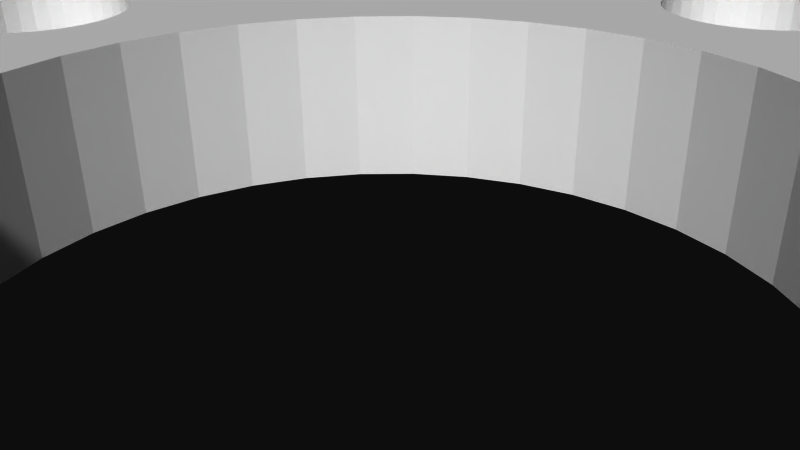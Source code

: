 # Source: 12195.blend  (saved by Blender 2.72.0; exported with 4.5.12 LTS)
import bpy
from mathutils import Matrix  # noqa: F401  (used for matrix-valued properties, if any)

bpy.ops.wm.read_factory_settings(use_empty=True)
scene = bpy.context.scene
scene.name = 'Scene'

# ---- collections
col_collection_1 = bpy.data.collections.new('Collection 1'); scene.collection.children.link(col_collection_1)

# ---- materials (node trees are filled in below, after node groups)
mat_material = bpy.data.materials.new('Material')
mat_material.alpha_threshold = 0.0
mat_material.use_transparent_shadow = False
mat_material.pass_index = 80
mat_material.diffuse_color = (1.0, 1.0, 1.0, 1.0)
mat_material.specular_color = (0.902, 0.902, 0.902)
mat_material.roughness = 0.5
mat_material_001 = bpy.data.materials.new('Material.001')
mat_material_001.alpha_threshold = 0.0
mat_material_001.use_transparent_shadow = False
mat_material_001.diffuse_color = (0.0, 0.0, 0.0, 1.0)
mat_material_001.specular_color = (0.6471, 0.6471, 0.6471)
mat_material_001.roughness = 0.5

# ---- material node trees

# ---- world
world_world = bpy.data.worlds.new('World'); scene.world = world_world
world_world.color = (0.05088, 0.05088, 0.05088)
world_world.use_sun_shadow = False
world_world.sun_shadow_jitter_overblur = 0.0
world_world.cycles.sampling_method = 'MANUAL'
world_world.cycles.sample_map_resolution = 256

# ---- cameras
cam_camera = bpy.data.cameras.new('Camera')
cam_camera.clip_end = 100.0
cam_camera.lens = 35.0
cam_camera.sensor_width = 32.0
cam_camera.sensor_height = 18.0
cam_camera.ortho_scale = 7.314
cam_camera.dof.focus_distance = 0.0
cam_camera.dof.aperture_fstop = 128.0

# ---- meshes
me_rob_12195 = bpy.data.meshes.new('ROB-12195')
me_rob_12195.from_pydata([(-20.18, 2.359, -2.921), (-19.77, 4.686, -1.588), (-19.77, 4.686, -2.921), (-19.09, 6.95, -2.921), (-10.16, 17.6, -2.921), (-12.13, 16.3, -1.588), (-12.13, 16.3, -2.921), (-13.94, 14.78, -1.588), (-13.94, 14.78, -2.921), (-15.57, 13.06, -1.588), (-15.57, 13.06, -2.921), (-16.98, 11.17, -1.588), (-16.98, 11.17, -2.921), (-18.16, 9.12, -1.588), (-18.16, 9.12, -2.921), (-19.09, 6.95, -1.588), (-8.048, 18.66, -1.588), (-8.048, 18.66, -2.921), (-10.16, 17.6, -1.588), (-5.828, 19.47, -1.588), (-5.828, 19.47, -2.921), (-3.529, 20.01, -2.921), (1.182, 20.29, -2.921), (-1.182, 20.29, -1.588), (-1.182, 20.29, -2.921), (-3.457, 20.02, -1.588), (-3.529, 20.01, -1.588), (5.828, 19.47, -2.921), (3.529, 20.01, -1.588), (3.529, 20.01, -2.921), (3.457, 20.02, -1.588), (1.182, 20.29, -1.588), (18.16, 9.12, -2.921), (16.98, 11.17, -1.588), (16.98, 11.17, -2.921), (15.57, 13.06, -1.588), (15.57, 13.06, -2.921), (13.94, 14.78, -1.588), (13.94, 14.78, -2.921), (12.13, 16.3, -1.588), (12.13, 16.3, -2.921), (10.16, 17.6, -1.588), (10.16, 17.6, -2.921), (8.048, 18.66, -1.588), (8.048, 18.66, -2.921), (5.828, 19.47, -1.588), (19.77, 4.686, -2.921), (19.09, 6.95, -1.588), (19.09, 6.95, -2.921), (18.16, 9.12, -1.588), (20.18, -2.359, -1.588), (20.18, -2.359, -2.921), (20.32, 0.0, -1.588), (20.32, 0.0, -2.921), (20.18, 2.359, -1.588), (20.18, 2.359, -2.921), (19.99, 3.457, -1.588), (19.77, 4.686, -1.588), (19.77, -4.686, -1.588), (19.77, -4.686, -2.921), (19.09, -6.95, -2.921), (18.16, -9.12, -2.921), (19.09, -6.95, -1.588), (16.98, -11.17, -1.588), (18.16, -9.12, -1.588), (16.98, -11.17, -2.921), (15.57, -13.06, -2.921), (15.57, -13.06, -1.588), (13.94, -14.78, -2.921), (13.94, -14.78, -1.588), (12.13, -16.3, -2.921), (12.13, -16.3, -1.588), (10.16, -17.6, -2.921), (10.16, -17.6, -1.588), (8.048, -18.66, -2.921), (8.048, -18.66, -1.588), (5.828, -19.47, -1.588), (5.828, -19.47, -2.921), (3.529, -20.01, -2.921), (-1.182, -20.29, -2.921), (1.182, -20.29, -1.588), (1.182, -20.29, -2.921), (3.529, -20.01, -1.588), (-5.828, -19.47, -2.921), (-3.529, -20.01, -1.588), (-3.529, -20.01, -2.921), (-1.182, -20.29, -1.588), (-8.048, -18.66, -2.921), (-5.828, -19.47, -1.588), (-16.98, -11.17, -2.921), (-15.57, -13.06, -1.588), (-15.57, -13.06, -2.921), (-13.94, -14.78, -1.588), (-13.94, -14.78, -2.921), (-12.13, -16.3, -1.588), (-12.13, -16.3, -2.921), (-10.16, -17.6, -1.588), (-10.16, -17.6, -2.921), (-8.048, -18.66, -1.588), (-18.16, -9.12, -2.921), (-16.98, -11.17, -1.588), (-19.77, -4.686, -2.921), (-19.09, -6.95, -1.588), (-19.09, -6.95, -2.921), (-18.16, -9.12, -1.588), (-20.18, 2.359, -1.588), (-20.32, 0.0, -1.588), (-20.32, 0.0, -2.921), (-20.18, -2.359, -1.588), (-20.18, -2.359, -2.921), (-19.77, -4.686, -1.588), (25.37, -1.308, 2.921), (20.32, 0.0, 2.921), (20.18, -2.359, 2.921), (12.13, -16.3, 2.921), (16.27, -19.5, 2.921), (13.94, -14.78, 2.921), (18.19, -17.73, 2.921), (15.57, -13.06, 2.921), (19.92, -15.76, 2.921), (16.98, -11.17, 2.921), (21.43, -13.63, 2.921), (18.16, -9.12, 2.921), (22.72, -11.36, 2.921), (19.09, -6.95, 2.921), (23.77, -8.96, 2.921), (19.77, -4.686, 2.921), (24.56, -6.469, 2.921), (25.1, -3.909, 2.921), (-18.16, 9.12, 2.921), (-23.27, 10.17, 2.921), (-19.09, 6.95, 2.921), (-24.2, 7.725, 2.921), (-19.77, 4.686, 2.921), (-24.86, 5.196, 2.921), (-20.18, 2.359, 2.921), (-25.27, 2.612, 2.921), (-20.32, 0.0, 2.921), (-25.4, 0.0, 2.921), (-20.18, -2.359, 2.921), (-25.27, -2.612, 2.921), (-19.77, -4.686, 2.921), (-24.86, -5.196, 2.921), (-19.09, -6.95, 2.921), (-5.828, -19.47, 2.921), (-5.834, -24.72, 2.921), (-3.529, -20.01, 2.921), (-3.261, -25.19, 2.921), (-1.182, -20.29, 2.921), (-0.654, -25.39, 2.921), (1.182, -20.29, 2.921), (1.96, -25.32, 2.921), (3.529, -20.01, 2.921), (4.554, -24.99, 2.921), (5.828, -19.47, 2.921), (7.099, -24.39, 2.921), (8.048, -18.66, 2.921), (9.569, -23.53, 2.921), (10.16, -17.6, 2.921), (11.94, -22.42, 2.921), (14.18, -21.07, 2.921), (13.94, 14.78, 2.921), (16.27, 19.5, 2.921), (12.13, 16.3, 2.921), (14.18, 21.07, 2.921), (10.16, 17.6, 2.921), (11.94, 22.42, 2.921), (8.048, 18.66, 2.921), (9.569, 23.53, 2.921), (5.828, 19.47, 2.921), (7.099, 24.39, 2.921), (3.529, 20.01, 2.921), (4.554, 24.99, 2.921), (1.182, 20.29, 2.921), (1.96, 25.32, 2.921), (-1.182, 20.29, 2.921), (-0.654, 25.39, 2.921), (-3.529, 20.01, 2.921), (-3.261, 25.19, 2.921), (-5.834, 24.72, 2.921), (-5.828, 19.47, 2.921), (-8.345, 23.99, 2.921), (-8.048, 18.66, 2.921), (-10.77, 23.0, 2.921), (-10.16, 17.6, 2.921), (-13.08, 21.78, 2.921), (-12.13, 16.3, 2.921), (-15.25, 20.32, 2.921), (-13.94, 14.78, 2.921), (-17.25, 18.64, 2.921), (-15.57, 13.06, 2.921), (-19.08, 16.77, 2.921), (-16.98, 11.17, 2.921), (-20.7, 14.72, 2.921), (-22.11, 12.51, 2.921), (25.37, 1.308, 2.921), (20.18, 2.359, 2.921), (25.1, 3.909, 2.921), (19.77, 4.686, 2.921), (24.56, 6.469, 2.921), (19.09, 6.95, 2.921), (23.77, 8.96, 2.921), (18.16, 9.12, 2.921), (22.72, 11.36, 2.921), (16.98, 11.17, 2.921), (21.43, 13.63, 2.921), (15.57, 13.06, 2.921), (19.92, 15.76, 2.921), (18.19, 17.73, 2.921), (-24.2, -7.725, 2.921), (-23.27, -10.17, 2.921), (-18.16, -9.12, 2.921), (-22.11, -12.51, 2.921), (-16.98, -11.17, 2.921), (-20.7, -14.72, 2.921), (-15.57, -13.06, 2.921), (-19.08, -16.77, 2.921), (-13.94, -14.78, 2.921), (-17.25, -18.64, 2.921), (-12.13, -16.3, 2.921), (-15.25, -20.32, 2.921), (-10.16, -17.6, 2.921), (-13.08, -21.78, 2.921), (-8.048, -18.66, 2.921), (-10.77, -23.0, 2.921), (-8.345, -23.99, 2.921), (25.37, 1.308, -2.921), (16.27, 19.5, -2.921), (18.19, 17.73, -2.921), (19.92, 15.76, -2.921), (21.43, 13.63, -2.921), (22.72, 11.36, -2.921), (23.77, 8.96, -2.921), (24.56, 6.469, -2.921), (25.1, 3.909, -2.921), (25.37, -1.308, -2.921), (25.1, -3.909, -2.921), (24.56, -6.469, -2.921), (23.77, -8.96, -2.921), (22.72, -11.36, -2.921), (21.43, -13.63, -2.921), (19.92, -15.76, -2.921), (-5.834, 24.72, -2.921), (-3.261, 25.19, -2.921), (-0.654, 25.39, -2.921), (1.96, 25.32, -2.921), (4.554, 24.99, -2.921), (7.099, 24.39, -2.921), (9.569, 23.53, -2.921), (11.94, 22.42, -2.921), (14.18, 21.07, -2.921), (-23.27, -10.17, -2.921), (-24.2, -7.725, -2.921), (-24.86, -5.196, -2.921), (-25.27, -2.612, -2.921), (-25.4, 0.0, -2.921), (-25.27, 2.612, -2.921), (-24.86, 5.196, -2.921), (18.19, -17.73, -2.921), (16.27, -19.5, -2.921), (14.18, -21.07, -2.921), (11.94, -22.42, -2.921), (9.569, -23.53, -2.921), (7.099, -24.39, -2.921), (4.554, -24.99, -2.921), (1.96, -25.32, -2.921), (-0.654, -25.39, -2.921), (-24.2, 7.725, -2.921), (-23.27, 10.17, -2.921), (-22.11, 12.51, -2.921), (-20.7, 14.72, -2.921), (-19.08, 16.77, -2.921), (-17.25, 18.64, -2.921), (-15.25, 20.32, -2.921), (-13.08, 21.78, -2.921), (-10.77, 23.0, -2.921), (-8.345, 23.99, -2.921), (-3.261, -25.19, -2.921), (-5.834, -24.72, -2.921), (-8.345, -23.99, -2.921), (-10.77, -23.0, -2.921), (-13.08, -21.78, -2.921), (-15.25, -20.32, -2.921), (-17.25, -18.64, -2.921), (-19.08, -16.77, -2.921), (-20.7, -14.72, -2.921), (-22.11, -12.51, -2.921), (-19.09, 6.95, 1.588), (-18.16, 9.12, 1.588), (-16.98, 11.17, 1.588), (-15.57, 13.06, 1.588), (-13.94, 14.78, 1.588), (-12.13, 16.3, 1.588), (-10.16, 17.6, 1.588), (-8.048, 18.66, 1.588), (-5.828, 19.47, 1.588), (-3.529, 20.01, 1.588), (-3.457, 20.02, 1.588), (-1.182, 20.29, 1.588), (1.182, 20.29, 1.588), (3.457, 20.02, 1.588), (3.529, 20.01, 1.588), (5.828, 19.47, 1.588), (8.048, 18.66, 1.588), (10.16, 17.6, 1.588), (12.13, 16.3, 1.588), (13.94, 14.78, 1.588), (15.57, 13.06, 1.588), (16.98, 11.17, 1.588), (18.16, 9.12, 1.588), (19.09, 6.95, 1.588), (19.77, 4.686, 1.588), (20.18, 2.359, 1.588), (20.32, 0.0, 1.588), (20.18, -2.359, 1.588), (19.77, -4.686, 1.588), (19.09, -6.95, 1.588), (18.16, -9.12, 1.588), (16.98, -11.17, 1.588), (15.57, -13.06, 1.588), (13.94, -14.78, 1.588), (12.13, -16.3, 1.588), (10.16, -17.6, 1.588), (8.048, -18.66, 1.588), (5.828, -19.47, 1.588), (3.529, -20.01, 1.588), (3.457, -20.02, 1.588), (1.182, -20.29, 1.588), (-1.182, -20.29, 1.588), (-3.529, -20.01, 1.588), (-5.828, -19.47, 1.588), (-8.048, -18.66, 1.588), (-10.16, -17.6, 1.588), (-12.13, -16.3, 1.588), (-13.94, -14.78, 1.588), (-15.57, -13.06, 1.588), (-16.98, -11.17, 1.588), (-18.16, -9.12, 1.588), (-19.09, -6.95, 1.588), (-19.77, -4.686, 1.588), (-19.99, -3.457, 1.588), (-20.18, -2.359, 1.588), (-20.32, 0.0, 1.588), (-20.18, 2.359, 1.588), (-19.77, 4.686, 1.588), (-9.854, -1.776, 1.588), (-10.12, -1.742, 1.588), (-10.15, 1.738, 1.588), (-8.693, 6.915, 1.588), (-5.194, 7.363, 1.588), (-6.114, 5.327, 1.588), (-5.3, 3.457, 1.588), (-4.941, 3.989, 1.588), (-6.394, 5.215, 1.588), (-6.689, 5.151, 1.588), (-6.99, 5.138, 1.588), (-4.195, 4.767, 1.588), (-5.631, 5.685, 1.588), (-5.858, 5.485, 1.588), (-5.143, 6.764, 1.588), (-5.194, 6.467, 1.588), (-5.295, 6.182, 1.588), (-5.442, 5.919, 1.588), (-5.143, 7.066, 1.588), (-5.858, 8.344, 1.588), (-5.631, 8.145, 1.588), (-5.442, 7.91, 1.588), (-5.295, 7.647, 1.588), (-8.667, 7.215, 1.588), (-8.591, 7.507, 1.588), (-8.467, 7.782, 1.588), (-7.847, 8.429, 1.588), (-7.578, 8.565, 1.588), (-7.289, 8.653, 1.588), (-6.99, 8.691, 1.588), (-6.689, 8.678, 1.588), (-6.394, 8.615, 1.588), (-6.114, 8.502, 1.588), (-8.298, 8.032, 1.588), (-8.089, 8.249, 1.588), (-7.847, 5.401, 1.588), (-8.089, 5.58, 1.588), (-7.289, 5.177, 1.588), (-7.578, 5.265, 1.588), (-8.591, 6.322, 1.588), (-8.667, 6.614, 1.588), (-8.298, 5.798, 1.588), (-8.467, 6.048, 1.588), (-6.99, -5.138, 1.588), (-6.689, -5.151, 1.588), (-5.295, -6.182, 1.588), (-5.442, -5.919, 1.588), (-4.195, -4.767, 1.588), (-6.394, -5.215, 1.588), (-6.114, -5.327, 1.588), (-4.941, -3.989, 1.588), (-5.858, -5.485, 1.588), (-5.631, -5.685, 1.588), (-5.194, -6.467, 1.588), (-5.143, -6.764, 1.588), (-5.143, -7.066, 1.588), (-8.693, -6.915, 1.588), (-8.667, -6.614, 1.588), (-8.298, -5.798, 1.588), (-8.089, -5.58, 1.588), (-8.467, -6.048, 1.588), (-8.591, -6.322, 1.588), (-7.847, -5.401, 1.588), (-7.578, -5.265, 1.588), (-7.289, -5.177, 1.588), (-8.467, -7.782, 1.588), (-8.591, -7.507, 1.588), (-8.667, -7.215, 1.588), (-7.578, -8.565, 1.588), (-7.847, -8.429, 1.588), (-8.089, -8.249, 1.588), (-8.298, -8.032, 1.588), (-6.689, -8.678, 1.588), (-6.99, -8.691, 1.588), (-7.289, -8.653, 1.588), (-5.194, -7.363, 1.588), (-5.295, -7.647, 1.588), (-5.442, -7.91, 1.588), (-5.631, -8.145, 1.588), (-5.858, -8.344, 1.588), (-6.114, -8.502, 1.588), (-6.394, -8.615, 1.588), (7.435, -5.215, 1.588), (7.715, -5.327, 1.588), (7.972, -5.485, 1.588), (8.198, -5.685, 1.588), (8.388, -5.919, 1.588), (8.535, -6.182, 1.588), (8.635, -6.467, 1.588), (8.686, -6.764, 1.588), (5.162, -7.215, 1.588), (5.137, -6.915, 1.588), (6.839, -5.138, 1.588), (7.141, -5.151, 1.588), (5.162, -6.614, 1.588), (5.238, -6.322, 1.588), (3.776, -5.105, 1.588), (5.363, -6.048, 1.588), (4.584, -4.394, 1.588), (5.531, -5.798, 1.588), (5.74, -5.58, 1.588), (5.261, -3.556, 1.588), (5.983, -5.401, 1.588), (6.252, -5.265, 1.588), (5.983, -8.429, 1.588), (5.74, -8.249, 1.588), (5.531, -8.032, 1.588), (5.363, -7.782, 1.588), (5.238, -7.507, 1.588), (7.141, -8.678, 1.588), (6.839, -8.691, 1.588), (6.54, -8.653, 1.588), (6.252, -8.565, 1.588), (8.388, -7.91, 1.588), (8.198, -8.145, 1.588), (8.686, -7.066, 1.588), (8.635, -7.363, 1.588), (8.535, -7.647, 1.588), (7.972, -8.344, 1.588), (7.715, -8.502, 1.588), (7.435, -8.615, 1.588), (8.535, 6.182, 1.588), (8.388, 5.919, 1.588), (7.715, 5.327, 1.588), (7.972, 5.485, 1.588), (8.198, 5.685, 1.588), (8.686, 7.066, 1.588), (8.686, 6.764, 1.588), (8.635, 6.467, 1.588), (7.715, 8.502, 1.588), (7.435, 8.615, 1.588), (7.972, 8.344, 1.588), (8.198, 8.145, 1.588), (8.388, 7.91, 1.588), (8.535, 7.647, 1.588), (8.635, 7.363, 1.588), (5.162, 7.215, 1.588), (5.238, 7.507, 1.588), (5.363, 7.782, 1.588), (5.531, 8.032, 1.588), (5.74, 8.249, 1.588), (5.983, 8.429, 1.588), (6.252, 8.565, 1.588), (6.54, 8.653, 1.588), (6.839, 8.691, 1.588), (7.141, 8.678, 1.588), (7.435, 5.215, 1.588), (7.141, 5.151, 1.588), (5.162, 6.614, 1.588), (5.137, 6.915, 1.588), (6.54, 5.177, 1.588), (5.261, 3.556, 1.588), (6.839, 5.138, 1.588), (6.252, 5.265, 1.588), (5.983, 5.401, 1.588), (4.584, 4.394, 1.588), (5.238, 6.322, 1.588), (5.363, 6.048, 1.588), (3.776, 5.105, 1.588), (5.531, 5.798, 1.588), (5.74, 5.58, 1.588), (5.786, 2.616, 1.588), (6.145, 1.6, 1.588), (6.54, -5.177, 1.588), (5.316, -3.457, 1.588), (5.786, -2.616, 1.588), (6.145, -1.6, 1.588), (6.327, 0.5385, 1.588), (6.327, -0.5385, 1.588), (-3.329, 5.407, 1.588), (-2.368, 5.892, 1.588), (2.859, 5.67, 1.588), (1.859, 6.072, 1.588), (-1.338, 6.207, 1.588), (-0.2695, 6.344, 1.588), (0.8066, 6.299, 1.588), (-5.544, 3.097, 1.588), (-5.987, 2.115, 1.588), (-5.544, -3.097, 1.588), (-5.987, -2.115, 1.588), (-6.259, -1.073, 1.588), (-6.35, 0.0, 1.588), (-6.259, 1.073, 1.588), (2.859, -5.67, 1.588), (1.859, -6.072, 1.588), (0.8066, -6.299, 1.588), (-0.2695, -6.344, 1.588), (-1.338, -6.207, 1.588), (-2.368, -5.892, 1.588), (-3.329, -5.407, 1.588), (8.227, -0.8671, 1.588), (8.103, -0.5923, 1.588), (8.847, -1.514, 1.588), (8.604, -1.335, 1.588), (8.396, -1.117, 1.588), (9.704, -1.776, 1.588), (9.404, -1.738, 1.588), (9.116, -1.65, 1.588), (8.103, 0.5923, 1.588), (8.227, 0.8671, 1.588), (8.396, 1.117, 1.588), (8.604, 1.335, 1.588), (11.4, -0.7324, 1.588), (11.25, -0.9956, 1.588), (11.06, -1.23, 1.588), (10.84, -1.43, 1.588), (10.58, -1.588, 1.588), (10.3, -1.7, 1.588), (10.0, -1.764, 1.588), (8.847, 1.514, 1.588), (9.116, 1.65, 1.588), (9.404, 1.738, 1.588), (8.027, -0.3005, 1.588), (8.001, 0.0, 1.588), (8.027, 0.3005, 1.588), (11.5, -0.448, 1.588), (11.55, -0.1508, 1.588), (10.3, 1.7, 1.588), (10.0, 1.764, 1.588), (9.704, 1.776, 1.588), (10.58, 1.588, 1.588), (10.84, 1.43, 1.588), (11.06, 1.23, 1.588), (11.25, 0.9956, 1.588), (11.4, 0.7324, 1.588), (11.5, 0.448, 1.588), (11.55, 0.1508, 1.588), (1.721, -10.23, 1.588), (1.62, -10.51, 1.588), (1.284, -11.01, 1.588), (1.057, -11.21, 1.588), (1.473, -10.77, 1.588), (0.8005, -11.37, 1.588), (0.5206, -11.48, 1.588), (0.2258, -11.54, 1.588), (-0.07546, -11.56, 1.588), (-0.3746, -11.52, 1.588), (-0.6629, -11.43, 1.588), (-0.9322, -11.29, 1.588), (-1.552, -10.65, 1.588), (-1.383, -10.9, 1.588), (-1.175, -11.11, 1.588), (-10.95, -1.335, 1.588), (-11.16, -1.117, 1.588), (-10.15, -1.738, 1.588), (-10.44, -1.65, 1.588), (-10.71, -1.514, 1.588), (-11.33, 0.8671, 1.588), (-11.16, 1.117, 1.588), (-11.33, -0.8671, 1.588), (-11.46, -0.5923, 1.588), (-11.53, -0.3005, 1.588), (-11.56, 0.0, 1.588), (-11.53, 0.3005, 1.588), (-11.46, 0.5923, 1.588), (-10.95, 1.335, 1.588), (-10.71, 1.514, 1.588), (-10.44, 1.65, 1.588), (0.8005, 11.37, 1.588), (1.057, 11.21, 1.588), (1.284, 11.01, 1.588), (1.473, 10.77, 1.588), (0.8005, 8.191, 1.588), (0.5206, 8.079, 1.588), (0.2258, 8.015, 1.588), (-0.07546, 8.003, 1.588), (-0.3746, 8.041, 1.588), (-0.6629, 8.129, 1.588), (1.772, 9.628, 1.588), (1.721, 9.331, 1.588), (1.62, 9.047, 1.588), (1.473, 8.783, 1.588), (1.284, 8.549, 1.588), (1.057, 8.349, 1.588), (-0.9322, 8.265, 1.588), (-1.175, 8.444, 1.588), (-1.383, 8.662, 1.588), (-1.552, 10.65, 1.588), (-1.383, 10.9, 1.588), (-0.6629, 11.43, 1.588), (1.62, 10.51, 1.588), (1.721, 10.23, 1.588), (1.772, 9.93, 1.588), (-1.552, 8.912, 1.588), (-1.676, 9.187, 1.588), (-1.752, 9.479, 1.588), (-1.175, 11.11, 1.588), (-0.9322, 11.29, 1.588), (-0.3746, 11.52, 1.588), (-0.07546, 11.56, 1.588), (0.2258, 11.54, 1.588), (0.5206, 11.48, 1.588), (-1.778, 9.779, 1.588), (-1.752, 10.08, 1.588), (-1.676, 10.37, 1.588), (-1.676, -10.37, 1.588), (-1.752, -10.08, 1.588), (0.5206, -8.079, 1.588), (0.8005, -8.191, 1.588), (1.057, -8.349, 1.588), (1.284, -8.549, 1.588), (1.473, -8.783, 1.588), (-1.552, -8.912, 1.588), (-1.383, -8.662, 1.588), (-1.175, -8.444, 1.588), (-0.9322, -8.265, 1.588), (-0.6629, -8.129, 1.588), (-0.3746, -8.041, 1.588), (-0.07546, -8.003, 1.588), (0.2258, -8.015, 1.588), (-1.778, -9.779, 1.588), (-1.752, -9.479, 1.588), (-1.676, -9.187, 1.588), (1.772, -9.93, 1.588), (1.62, -9.047, 1.588), (1.721, -9.331, 1.588), (1.772, -9.628, 1.588), (-8.495, 1.23, 1.588), (-8.722, 1.43, 1.588), (-8.979, 1.588, 1.588), (-8.058, -0.448, 1.588), (-8.159, -0.7324, 1.588), (-8.306, 0.9956, 1.588), (-8.159, 0.7324, 1.588), (-8.058, 0.448, 1.588), (-9.854, 1.776, 1.588), (-9.553, 1.764, 1.588), (-9.258, 1.7, 1.588), (-8.306, -0.9956, 1.588), (-8.495, -1.23, 1.588), (-8.722, -1.43, 1.588), (-8.979, -1.588, 1.588), (-9.258, -1.7, 1.588), (-9.553, -1.764, 1.588), (-8.007, 0.1508, 1.588), (-8.007, -0.1508, 1.588), (-9.854, 1.776, -1.588), (7.141, 5.151, -1.588), (-8.667, 7.215, -1.588), (-6.689, 5.151, -1.588), (-6.99, 5.138, -1.588), (-6.394, 5.215, -1.588), (-6.114, 5.327, -1.588), (-4.941, 3.989, -1.588), (-5.858, 5.485, -1.588), (-4.195, 4.767, -1.588), (-5.631, 5.685, -1.588), (-5.442, 5.919, -1.588), (-5.295, 6.182, -1.588), (-5.194, 6.467, -1.588), (-5.143, 6.764, -1.588), (-5.143, 7.066, -1.588), (-8.693, 6.915, -1.588), (-8.667, 6.614, -1.588), (-8.591, 6.322, -1.588), (-8.467, 6.048, -1.588), (-8.298, 5.798, -1.588), (-8.089, 5.58, -1.588), (-7.847, 5.401, -1.588), (-7.578, 5.265, -1.588), (-7.289, 5.177, -1.588), (-7.847, 8.429, -1.588), (-8.089, 8.249, -1.588), (-8.298, 8.032, -1.588), (-8.467, 7.782, -1.588), (-8.591, 7.507, -1.588), (-6.394, 8.615, -1.588), (-6.689, 8.678, -1.588), (-6.99, 8.691, -1.588), (-7.289, 8.653, -1.588), (-7.578, 8.565, -1.588), (-5.194, 7.363, -1.588), (-5.295, 7.647, -1.588), (-5.442, 7.91, -1.588), (-5.631, 8.145, -1.588), (-5.858, 8.344, -1.588), (-6.114, 8.502, -1.588), (-6.689, -5.151, -1.588), (-6.99, -5.138, -1.588), (-5.143, -6.764, -1.588), (-5.194, -6.467, -1.588), (-5.295, -6.182, -1.588), (-4.195, -4.767, -1.588), (-6.394, -5.215, -1.588), (-6.114, -5.327, -1.588), (-5.858, -5.485, -1.588), (-4.941, -3.989, -1.588), (-5.631, -5.685, -1.588), (-5.442, -5.919, -1.588), (-5.143, -7.066, -1.588), (-6.99, -8.691, -1.588), (-6.689, -8.678, -1.588), (-6.394, -8.615, -1.588), (-6.114, -8.502, -1.588), (-5.858, -8.344, -1.588), (-5.631, -8.145, -1.588), (-5.442, -7.91, -1.588), (-5.295, -7.647, -1.588), (-5.194, -7.363, -1.588), (-7.847, -8.429, -1.588), (-7.578, -8.565, -1.588), (-7.289, -8.653, -1.588), (-8.467, -7.782, -1.588), (-8.591, -7.507, -1.588), (-8.667, -7.215, -1.588), (-8.298, -8.032, -1.588), (-8.089, -8.249, -1.588), (-8.591, -6.322, -1.588), (-8.667, -6.614, -1.588), (-8.693, -6.915, -1.588), (-7.289, -5.177, -1.588), (-7.578, -5.265, -1.588), (-7.847, -5.401, -1.588), (-8.089, -5.58, -1.588), (-8.298, -5.798, -1.588), (-8.467, -6.048, -1.588), (8.535, -6.182, -1.588), (8.388, -5.919, -1.588), (8.198, -5.685, -1.588), (7.972, -5.485, -1.588), (7.715, -5.327, -1.588), (7.435, -5.215, -1.588), (7.435, -8.615, -1.588), (7.715, -8.502, -1.588), (7.972, -8.344, -1.588), (8.198, -8.145, -1.588), (8.388, -7.91, -1.588), (8.535, -7.647, -1.588), (8.635, -7.363, -1.588), (8.686, -7.066, -1.588), (8.686, -6.764, -1.588), (8.635, -6.467, -1.588), (6.839, -8.691, -1.588), (7.141, -8.678, -1.588), (5.162, -7.215, -1.588), (5.238, -7.507, -1.588), (5.531, -8.032, -1.588), (5.74, -8.249, -1.588), (5.363, -7.782, -1.588), (5.983, -8.429, -1.588), (6.252, -8.565, -1.588), (6.54, -8.653, -1.588), (5.261, -3.556, -1.588), (5.316, -3.457, -1.588), (6.54, -5.177, -1.588), (7.141, -5.151, -1.588), (6.839, -5.138, -1.588), (5.162, -6.614, -1.588), (5.137, -6.915, -1.588), (4.584, -4.394, -1.588), (5.531, -5.798, -1.588), (3.776, -5.105, -1.588), (5.363, -6.048, -1.588), (5.238, -6.322, -1.588), (6.252, -5.265, -1.588), (5.983, -5.401, -1.588), (5.74, -5.58, -1.588), (8.198, 5.685, -1.588), (8.388, 5.919, -1.588), (7.435, 5.215, -1.588), (7.715, 5.327, -1.588), (7.972, 5.485, -1.588), (8.535, 6.182, -1.588), (8.635, 6.467, -1.588), (8.686, 6.764, -1.588), (6.252, 5.265, -1.588), (6.54, 5.177, -1.588), (5.261, 3.556, -1.588), (4.584, 4.394, -1.588), (5.74, 5.58, -1.588), (5.983, 5.401, -1.588), (5.137, 6.915, -1.588), (5.162, 6.614, -1.588), (5.238, 6.322, -1.588), (3.776, 5.105, -1.588), (5.363, 6.048, -1.588), (5.531, 5.798, -1.588), (5.983, 8.429, -1.588), (5.74, 8.249, -1.588), (5.531, 8.032, -1.588), (5.363, 7.782, -1.588), (5.238, 7.507, -1.588), (7.141, 8.678, -1.588), (6.839, 8.691, -1.588), (6.54, 8.653, -1.588), (6.252, 8.565, -1.588), (5.162, 7.215, -1.588), (8.686, 7.066, -1.588), (8.635, 7.363, -1.588), (8.535, 7.647, -1.588), (8.388, 7.91, -1.588), (8.198, 8.145, -1.588), (7.972, 8.344, -1.588), (7.715, 8.502, -1.588), (7.435, 8.615, -1.588), (5.786, -2.616, -1.588), (6.145, -1.6, -1.588), (6.839, 5.138, -1.588), (5.316, 3.457, -1.588), (5.786, 2.616, -1.588), (6.145, 1.6, -1.588), (6.327, -0.5385, -1.588), (6.327, 0.5385, -1.588), (2.859, -5.67, -1.588), (1.859, -6.072, -1.588), (-3.329, -5.407, -1.588), (-2.368, -5.892, -1.588), (-1.338, -6.207, -1.588), (-0.2695, -6.344, -1.588), (0.8066, -6.299, -1.588), (-5.544, 3.097, -1.588), (-5.987, 2.115, -1.588), (-6.259, 1.073, -1.588), (-6.35, 0.0, -1.588), (-6.259, -1.073, -1.588), (-5.987, -2.115, -1.588), (-5.544, -3.097, -1.588), (2.859, 5.67, -1.588), (1.859, 6.072, -1.588), (-3.329, 5.407, -1.588), (-2.368, 5.892, -1.588), (0.8066, 6.299, -1.588), (-0.2695, 6.344, -1.588), (-1.338, 6.207, -1.588), (8.103, -0.5923, -1.588), (8.227, -0.8671, -1.588), (8.396, -1.117, -1.588), (8.604, -1.335, -1.588), (8.847, -1.514, -1.588), (9.116, -1.65, -1.588), (9.404, -1.738, -1.588), (8.227, 0.8671, -1.588), (8.103, 0.5923, -1.588), (8.027, 0.3005, -1.588), (8.001, 0.0, -1.588), (8.027, -0.3005, -1.588), (10.3, -1.7, -1.588), (10.0, -1.764, -1.588), (9.704, -1.776, -1.588), (10.58, -1.588, -1.588), (10.84, -1.43, -1.588), (11.06, -1.23, -1.588), (11.25, 0.9956, -1.588), (11.06, 1.23, -1.588), (10.84, 1.43, -1.588), (11.25, -0.9956, -1.588), (11.4, -0.7324, -1.588), (11.5, -0.448, -1.588), (11.55, -0.1508, -1.588), (10.58, 1.588, -1.588), (10.3, 1.7, -1.588), (10.0, 1.764, -1.588), (9.704, 1.776, -1.588), (9.404, 1.738, -1.588), (9.116, 1.65, -1.588), (8.847, 1.514, -1.588), (8.604, 1.335, -1.588), (8.396, 1.117, -1.588), (11.55, 0.1508, -1.588), (11.5, 0.448, -1.588), (11.4, 0.7324, -1.588), (0.5206, 8.079, -1.588), (0.8005, 8.191, -1.588), (-0.6629, 8.129, -1.588), (-0.3746, 8.041, -1.588), (-0.07546, 8.003, -1.588), (0.2258, 8.015, -1.588), (-0.3746, 11.52, -1.588), (-0.6629, 11.43, -1.588), (-0.9322, 11.29, -1.588), (-1.175, 11.11, -1.588), (-1.383, 10.9, -1.588), (-1.552, 10.65, -1.588), (-1.676, 10.37, -1.588), (-1.752, 10.08, -1.588), (-1.778, 9.779, -1.588), (-1.752, 9.479, -1.588), (-1.676, 9.187, -1.588), (-1.552, 8.912, -1.588), (-1.383, 8.662, -1.588), (-1.175, 8.444, -1.588), (-0.9322, 8.265, -1.588), (1.62, 10.51, -1.588), (1.473, 10.77, -1.588), (1.284, 11.01, -1.588), (1.057, 11.21, -1.588), (1.057, 8.349, -1.588), (1.284, 8.549, -1.588), (1.473, 8.783, -1.588), (0.8005, 11.37, -1.588), (0.5206, 11.48, -1.588), (0.2258, 11.54, -1.588), (-0.07546, 11.56, -1.588), (1.62, 9.047, -1.588), (1.721, 9.331, -1.588), (1.772, 9.628, -1.588), (1.772, 9.93, -1.588), (1.721, 10.23, -1.588), (-11.33, -0.8671, -1.588), (-11.16, -1.117, -1.588), (-10.95, -1.335, -1.588), (-10.71, -1.514, -1.588), (-10.44, -1.65, -1.588), (-10.15, -1.738, -1.588), (-10.95, 1.335, -1.588), (-11.16, 1.117, -1.588), (-10.15, 1.738, -1.588), (-10.44, 1.65, -1.588), (-10.71, 1.514, -1.588), (-11.33, 0.8671, -1.588), (-11.46, 0.5923, -1.588), (-11.53, 0.3005, -1.588), (-11.56, 0.0, -1.588), (-11.53, -0.3005, -1.588), (-11.46, -0.5923, -1.588), (-1.676, -10.37, -1.588), (-1.552, -10.65, -1.588), (-1.175, -11.11, -1.588), (-0.9322, -11.29, -1.588), (-0.6629, -11.43, -1.588), (0.8005, -11.37, -1.588), (1.057, -11.21, -1.588), (-1.383, -10.9, -1.588), (-0.3746, -11.52, -1.588), (-0.07546, -11.56, -1.588), (0.2258, -11.54, -1.588), (0.5206, -11.48, -1.588), (1.284, -11.01, -1.588), (1.473, -10.77, -1.588), (1.62, -10.51, -1.588), (-1.778, -9.779, -1.588), (-1.752, -10.08, -1.588), (1.62, -9.047, -1.588), (1.473, -8.783, -1.588), (1.284, -8.549, -1.588), (1.057, -8.349, -1.588), (0.8005, -8.191, -1.588), (0.5206, -8.079, -1.588), (0.2258, -8.015, -1.588), (-0.07546, -8.003, -1.588), (-0.3746, -8.041, -1.588), (-0.6629, -8.129, -1.588), (-0.9322, -8.265, -1.588), (-1.175, -8.444, -1.588), (-1.383, -8.662, -1.588), (1.721, -10.23, -1.588), (1.772, -9.93, -1.588), (-1.552, -8.912, -1.588), (-1.676, -9.187, -1.588), (-1.752, -9.479, -1.588), (1.772, -9.628, -1.588), (1.721, -9.331, -1.588), (-8.058, 0.448, -1.588), (-8.159, 0.7324, -1.588), (-8.306, 0.9956, -1.588), (-8.495, 1.23, -1.588), (-8.722, 1.43, -1.588), (-8.722, -1.43, -1.588), (-8.495, -1.23, -1.588), (-8.979, 1.588, -1.588), (-9.258, 1.7, -1.588), (-9.553, 1.764, -1.588), (-8.979, -1.588, -1.588), (-9.854, -1.776, -1.588), (-9.553, -1.764, -1.588), (-9.258, -1.7, -1.588), (-8.306, -0.9956, -1.588), (-8.159, -0.7324, -1.588), (-8.058, -0.448, -1.588), (-8.007, -0.1508, -1.588), (-8.007, 0.1508, -1.588)], [], [(998, 668, 667, 999), (401, 754, 753, 402), (707, 379, 378, 708), (287, 288, 129, 131), (951, 681, 670, 347), (293, 294, 182, 184), (17, 20, 19, 16), (962, 586, 583, 963), (987, 650, 649, 988), (297, 298, 175, 177, 296), (1006, 671, 670, 681), (991, 990, 572, 658), (730, 396, 394, 729), (965, 577, 575, 966), (735, 418, 417, 736), (988, 649, 648, 989), (35, 36, 34, 33), (79, 86, 80, 81), (200, 202, 309, 310), (968, 581, 580, 969), (315, 126, 113, 314), (51, 59, 58, 50), (317, 122, 124, 316), (61, 65, 63, 64), (843, 844, 506, 496, 812), (714, 713, 374, 373), (827, 490, 489, 828), (74, 77, 76, 75), (249, 166, 164, 250), (983, 654, 653, 984), (86, 79, 85, 84), (919, 638, 637, 920), (326, 327, 150, 152, 325), (939, 614, 613, 940), (221, 223, 331, 332), (41, 39, 37, 35, 33, 49, 47, 57, 56, 904, 905, 887, 888, 889, 894, 895, 896, 897, 898, 843, 812, 813, 819, 862, 940, 941, 942, 927, 928, 929, 30, 822, 823, 824, 825, 826, 831, 816, 817, 818, 820, 821, 814, 815, 810, 811, 842, 682, 804, 805, 806, 802, 803, 807, 808, 809, 832, 833, 834, 835, 836, 837, 838, 839, 827, 828, 829, 28, 45, 43), (143, 211, 337, 338), (39, 40, 38, 37), (845, 507, 506, 844), (734, 743, 420, 400), (762, 431, 430, 763), (306, 161, 163, 305), (957, 597, 596, 958), (240, 121, 119, 241), (78, 82, 76, 77), (272, 189, 187, 273), (239, 123, 121, 240), (920, 637, 630, 921), (153, 154, 152, 150, 151), (482, 483, 300, 616, 617, 618, 607, 608, 609, 610, 611, 612, 619, 620, 621, 628, 629, 630, 637, 638, 639, 622, 297, 296, 295, 294, 293, 292, 291, 290, 289, 288, 287, 344, 343, 342, 341, 340, 591, 587, 588, 594, 595, 596, 597, 598, 599, 592, 593, 600, 601, 602, 347, 670, 671, 672, 664, 663, 662, 667, 668, 669, 679, 680, 665, 666, 673, 674, 675, 676, 677, 678, 345, 346, 407, 408, 409, 388, 389, 393, 394, 396, 397, 392, 395, 523, 524, 525, 526, 527, 522, 521, 351, 350, 353, 354, 355, 382, 383, 380, 381, 386, 387, 384, 385, 348, 368, 369, 370, 378, 379, 371, 372, 373, 374, 375, 376, 377, 364, 365, 366, 367, 349, 363, 359, 360, 361, 362, 357, 352, 356, 514, 515, 518, 519, 520, 517, 516, 503, 500, 496, 506, 507, 512, 513, 511, 510, 509, 552, 553, 540, 541, 542, 537, 538, 539, 535, 536, 557, 558, 559, 543, 544, 469, 468, 491, 492, 497, 495, 498, 499, 505, 504, 502, 501, 493, 494, 481), (900, 554, 546, 901), (757, 407, 404, 758), (685, 355, 354, 684), (800, 447, 445, 801), (893, 561, 571, 903), (924, 621, 620, 925), (687, 350, 358, 689), (149, 151, 150, 148, 146, 144, 223, 221, 219, 217, 215, 213, 211, 143, 141, 139, 137, 135, 133, 131, 129, 192, 190, 188, 186, 184, 182, 180, 177, 175, 173, 171, 169, 167, 165, 163, 161, 206, 204, 202, 200, 198, 196, 112, 113, 126, 124, 122, 120, 118, 116, 114, 158, 156, 154, 153, 155, 157, 159, 160, 115, 117, 119, 121, 123, 125, 127, 128, 111, 195, 197, 199, 201, 203, 205, 207, 208, 162, 164, 166, 168, 170, 172, 174, 176, 178, 179, 181, 183, 185, 187, 189, 191, 193, 194, 130, 132, 134, 136, 138, 140, 142, 209, 210, 212, 214, 216, 218, 220, 222, 224, 225, 145, 147), (973, 576, 573, 974), (904, 570, 569, 905), (720, 364, 377, 721), (889, 566, 565, 894), (779, 435, 453, 780), (877, 543, 559, 878), (285, 214, 212, 286), (995, 991, 658, 661), (951, 347, 602, 952), (230, 32, 34, 36, 229), (994, 656, 655, 975), (3, 14, 13, 15), (811, 495, 497, 842), (257, 134, 132, 267), (290, 190, 192, 289), (847, 512, 507, 845), (274, 275, 276, 242, 243, 244, 245, 246, 247, 248, 249, 250, 227, 228, 229, 36, 38, 40, 42, 44, 27, 29, 22, 24, 21, 20, 17, 4, 6, 8, 10, 12, 14, 3, 2, 0, 107, 109, 101, 103, 99, 89, 91, 93, 95, 97, 87, 83, 85, 79, 81, 78, 77, 74, 72, 70, 68, 66, 65, 61, 60, 59, 51, 53, 55, 46, 48, 32, 230, 231, 232, 233, 234, 226, 235, 236, 237, 238, 239, 240, 241, 258, 259, 260, 261, 262, 263, 264, 265, 266, 277, 278, 279, 280, 281, 282, 283, 284, 285, 286, 251, 252, 253, 254, 255, 256, 257, 267, 268, 269, 270, 271, 272, 273), (879, 558, 557, 880), (247, 170, 168, 248), (772, 462, 461, 773), (921, 630, 629, 922), (756, 408, 407, 757), (960, 976, 641, 640), (829, 830, 822, 30, 28), (9, 10, 8, 7), (886, 549, 548, 890), (263, 155, 153, 264), (887, 568, 567, 888), (724, 399, 398, 725), (959, 595, 594, 943), (964, 582, 581, 968), (253, 142, 140, 254), (970, 579, 578, 971), (770, 459, 458, 771), (279, 225, 224, 280), (896, 563, 564, 897), (260, 160, 159, 261), (883, 540, 553, 882), (68, 69, 67, 66), (815, 499, 498, 810), (853, 531, 530, 854), (1013, 665, 680, 1014), (930, 604, 603, 934), (282, 220, 218, 283), (947, 590, 589, 948), (865, 515, 514, 864), (392, 727, 731, 395), (786, 456, 455, 777), (1003, 674, 673, 1011), (849, 529, 528, 848), (685, 705, 382, 355), (894, 565, 562, 895), (798, 440, 439, 792), (892, 560, 561, 893), (729, 394, 393, 728), (690, 864, 514, 356), (803, 467, 466, 807), (436, 793, 792, 439), (96, 97, 95, 94), (755, 723, 388, 409), (476, 477, 478, 479, 480, 471, 472, 473, 466, 467, 470, 469, 544, 545, 546, 554, 555, 556, 564, 563, 562, 565, 566, 567, 568, 569, 570, 571, 561, 560, 547, 548, 549, 550, 551, 552, 509, 446, 437, 438, 427, 428, 429, 430, 431, 432, 433, 434, 460, 461, 462, 458, 459, 463, 464, 465, 454, 455, 456, 457, 449, 450, 451, 452, 654, 642, 643, 644, 645, 646, 659, 660, 661, 658, 572, 573, 576, 574, 575, 326, 325, 324, 323, 322, 321, 320, 319, 318, 317, 316, 315, 314, 313, 312, 311, 310, 309, 308, 307, 306, 305, 304, 303, 302, 301, 300, 483, 484, 485, 486, 487, 488, 489, 490, 475, 474), (30, 31, 22, 29, 28), (248, 168, 166, 249), (21, 24, 23, 25, 26), (167, 169, 302, 303), (45, 27, 44, 43), (901, 546, 545, 902), (790, 766, 427, 438), (867, 519, 518, 868), (716, 696, 363, 349), (78, 81, 80, 82), (196, 198, 311, 312), (46, 57, 47, 48), (318, 120, 122, 317), (4, 17, 16, 18), (56, 57, 46, 55, 54), (812, 496, 500, 813), (323, 324, 154, 156), (146, 148, 328, 329), (731, 861, 523, 395), (325, 152, 154, 324), (171, 173, 299, 300, 301), (872, 538, 537, 873), (223, 144, 330, 331), (98, 88, 83, 87), (100, 89, 99, 104), (61, 64, 62, 60), (771, 458, 462, 772), (211, 213, 336, 337), (104, 99, 103, 102), (0, 2, 1, 105), (1008, 345, 678, 1009), (741, 422, 421, 742), (101, 109, 108, 110), (931, 618, 617, 932), (278, 145, 225, 279), (268, 130, 194, 269), (888, 567, 566, 889), (819, 503, 516, 862), (358, 350, 351, 352, 357), (871, 539, 538, 872), (747, 410, 416, 750), (850, 727, 392, 534), (721, 377, 376, 711), (296, 177, 180, 295), (881, 552, 551, 884), (320, 116, 118, 319), (922, 629, 628, 923), (958, 596, 595, 959), (797, 442, 440, 798), (244, 176, 174, 245), (246, 172, 170, 247), (333, 219, 221, 332), (949, 600, 593, 950), (943, 594, 588, 944), (708, 378, 370, 709), (791, 437, 508, 789), (701, 386, 381, 702), (313, 112, 196, 312), (41, 42, 40, 39), (840, 510, 511, 841), (808, 473, 472, 809), (911, 609, 608, 906), (234, 197, 195, 226), (742, 421, 420, 743), (307, 206, 161, 306), (942, 626, 625, 927), (749, 754, 401, 412), (781, 451, 450, 782), (759, 403, 405, 760), (283, 218, 216, 284), (929, 605, 604, 930), (243, 178, 176, 244), (878, 559, 558, 879), (261, 159, 157, 262), (37, 38, 36, 35), (684, 354, 353, 686), (764, 429, 428, 765), (903, 571, 570, 904), (32, 49, 33, 34), (775, 434, 433, 776), (74, 75, 73, 72), (266, 149, 147, 277), (768, 464, 463, 769), (799, 448, 447, 800), (837, 476, 474, 838), (784, 449, 457, 785), (932, 617, 616, 933), (960, 640, 584, 961), (305, 163, 165, 304), (945, 587, 591, 946), (777, 455, 454, 778), (997, 669, 668, 998), (996, 660, 659, 977), (293, 184, 186, 292), (1002, 675, 674, 1003), (971, 578, 577, 965), (348, 697, 683, 368), (267, 132, 130, 268), (944, 588, 587, 945), (256, 136, 134, 257), (993, 657, 656, 994), (342, 137, 139, 341), (912, 633, 624, 913), (627, 941, 940, 613), (876, 544, 543, 877), (695, 359, 363, 696), (1011, 673, 666, 1012), (917, 622, 639, 918), (111, 235, 226, 195), (956, 598, 597, 957), (286, 212, 210, 251), (700, 387, 386, 701), (953, 601, 600, 949), (1010, 677, 676, 1007), (980, 644, 643, 981), (13, 14, 12, 11), (822, 486, 485, 823), (891, 547, 560, 892), (829, 488, 487, 830), (289, 192, 129, 288), (330, 144, 146, 329), (783, 452, 451, 781), (901, 902, 876, 877, 878, 879, 880, 869, 870, 871, 872, 873, 874, 875, 883, 882, 881, 884, 885, 886, 890, 891, 892, 893, 903, 904, 56, 54, 52, 50, 58, 62, 64, 63, 67, 69, 71, 73, 75, 76, 82, 80, 86, 84, 88, 98, 96, 94, 92, 90, 100, 104, 102, 110, 108, 106, 105, 1, 15, 13, 11, 9, 7, 5, 18, 16, 19, 26, 25, 720, 721, 711, 712, 713, 714, 715, 706, 707, 708, 709, 710, 683, 697, 698, 699, 700, 701, 702, 703, 704, 705, 685, 684, 1015, 997, 998, 999, 1000, 1001, 1004, 1005, 1006, 681, 951, 952, 953, 949, 950, 954, 955, 956, 957, 958, 959, 943, 944, 945, 946, 947, 948, 1008, 1009, 1010, 1007, 1002, 1003, 1011, 1012, 1013, 756, 757, 758, 759, 760, 752, 753, 754, 749, 748, 747, 750, 751, 744, 745, 746, 735, 736, 737, 738, 993, 994, 975, 976, 960, 961, 967, 962, 963, 964, 968, 969, 970, 971, 965, 966, 972, 973, 974, 990, 991, 995, 996, 977, 978, 979, 980, 981, 982, 983, 984, 985, 986, 987, 988, 989, 850, 851, 852, 853, 854, 849, 848, 796, 794, 787, 800, 801, 795, 797, 798, 792, 793, 779, 780, 783, 781, 782, 784, 785, 786, 777, 778, 767, 768, 769, 770, 771, 772, 773, 774, 775, 776, 761, 762, 763, 764, 765, 766, 790, 791, 789, 788, 840, 841, 846, 847, 845, 844, 843, 898, 899, 900), (925, 620, 619, 926), (880, 557, 536, 869), (820, 502, 504, 821), (989, 648, 647, 992), (615, 616, 300, 299, 298, 297, 622, 623, 631, 632, 624, 633, 634, 635, 636, 603, 604, 605, 606, 625, 626, 627, 613, 614), (979, 645, 644, 980), (269, 194, 193, 270), (291, 188, 190, 290), (314, 113, 112, 313), (719, 365, 364, 720), (860, 524, 523, 861), (1007, 676, 675, 1002), (927, 625, 606, 928), (851, 533, 532, 852), (583, 586, 585, 584, 640, 641, 655, 656, 657, 647, 648, 649, 650, 651, 652, 653, 654, 452, 453, 435, 436, 439, 440, 442, 444, 445, 447, 448, 508, 437, 446, 443, 441, 528, 529, 530, 531, 532, 533, 534, 392, 397, 391, 390, 398, 399, 400, 420, 421, 422, 423, 424, 425, 426, 417, 418, 419, 413, 414, 415, 416, 410, 411, 412, 401, 402, 406, 405, 403, 404, 407, 346, 589, 590, 591, 340, 339, 338, 337, 336, 335, 334, 333, 332, 331, 330, 329, 328, 327, 326, 575, 577, 578, 579, 580, 581, 582), (805, 468, 469, 806), (794, 443, 446, 787), (895, 562, 563, 896), (321, 114, 116, 320), (898, 556, 555, 899), (863, 517, 520, 866), (689, 358, 357, 691), (858, 526, 525, 859), (978, 646, 645, 979), (230, 205, 203, 231), (697, 348, 385, 698), (21, 26, 19, 20), (961, 584, 585, 967), (717, 367, 366, 718), (736, 417, 426, 737), (245, 174, 172, 246), (7, 8, 6, 5), (755, 409, 408, 756), (748, 411, 410, 747), (992, 647, 657, 993), (884, 551, 550, 885), (4, 18, 5, 6), (309, 202, 204, 308), (11, 12, 10, 9), (789, 508, 448, 799), (242, 179, 178, 243), (745, 413, 419, 746), (830, 487, 486, 822), (955, 599, 598, 956), (914, 632, 631, 915), (761, 432, 431, 762), (89, 100, 90, 91), (934, 603, 636, 935), (702, 381, 380, 703), (908, 612, 611, 909), (744, 414, 413, 745), (336, 213, 215, 335), (308, 204, 206, 307), (846, 513, 512, 847), (952, 602, 601, 953), (918, 919, 920, 921, 922, 923, 924, 925, 926, 908, 909, 910, 911, 906, 907, 931, 932, 933, 938, 939, 940, 862, 863, 866, 867, 868, 865, 864, 690, 688, 855, 856, 857, 858, 859, 860, 861, 731, 727, 850, 989, 992, 993, 738, 739, 740, 741, 742, 743, 734, 724, 725, 726, 733, 732, 730, 729, 728, 722, 723, 755, 756, 1013, 1014, 1015, 684, 686, 687, 689, 691, 692, 693, 694, 695, 696, 716, 717, 718, 719, 720, 25, 23, 31, 30, 929, 930, 934, 935, 936, 937, 912, 913, 914, 915, 916, 917), (133, 135, 343, 344), (874, 542, 541, 875), (882, 553, 552, 881), (985, 652, 651, 986), (967, 585, 586, 962), (767, 778, 454, 465), (335, 215, 217, 334), (724, 734, 400, 399), (954, 592, 599, 955), (862, 516, 517, 863), (841, 511, 513, 846), (984, 653, 652, 985), (699, 384, 387, 700), (907, 607, 618, 931), (859, 525, 524, 860), (259, 115, 160, 260), (827, 839, 475, 490), (763, 430, 429, 764), (277, 147, 145, 278), (760, 405, 406, 752), (780, 453, 452, 783), (832, 809, 472, 471), (789, 799, 800, 787, 788), (774, 773, 461, 460), (229, 207, 205, 230), (923, 628, 621, 924), (796, 848, 528, 441), (706, 371, 379, 707), (692, 362, 361, 693), (977, 659, 646, 978), (899, 555, 554, 900), (232, 201, 199, 233), (834, 479, 478, 835), (49, 32, 48, 47), (70, 71, 69, 68), (235, 111, 128, 236), (933, 616, 615, 938), (737, 426, 425, 738), (873, 537, 542, 874), (276, 181, 179, 242), (237, 127, 125, 238), (715, 372, 371, 706), (821, 504, 505, 814), (686, 353, 350, 687), (254, 140, 138, 255), (938, 615, 614, 939), (918, 639, 638, 919), (842, 497, 492, 682), (986, 651, 650, 987), (54, 55, 53, 52), (725, 398, 390, 726), (758, 404, 403, 759), (788, 787, 446, 509, 510, 840), (975, 655, 641, 976), (897, 564, 556, 898), (710, 369, 368, 683), (521, 855, 688, 352, 351), (813, 500, 503, 819), (825, 483, 482, 826), (974, 573, 572, 990), (22, 31, 23, 24), (982, 642, 654, 983), (316, 124, 126, 315), (806, 469, 470, 802), (802, 470, 467, 803), (868, 518, 515, 865), (804, 491, 468, 805), (270, 193, 191, 271), (712, 375, 374, 713), (133, 344, 287, 131), (915, 631, 623, 916), (728, 393, 389, 722), (726, 390, 391, 733), (950, 593, 592, 954), (866, 520, 519, 867), (1001, 663, 664, 1004), (72, 73, 71, 70), (718, 366, 365, 719), (875, 541, 540, 883), (258, 117, 115, 259), (98, 87, 97, 96), (251, 210, 209, 252), (855, 521, 522, 856), (854, 530, 529, 849), (905, 569, 568, 887), (275, 183, 181, 276), (1005, 672, 671, 1006), (319, 118, 120, 318), (52, 53, 51, 50), (835, 478, 477, 836), (909, 611, 610, 910), (60, 62, 58, 59), (231, 203, 201, 232), (869, 536, 535, 870), (916, 623, 622, 917), (733, 391, 397, 732), (751, 415, 414, 744), (814, 505, 499, 815), (817, 493, 501, 818), (250, 164, 162, 227), (963, 583, 582, 964), (833, 832, 471, 480), (693, 361, 360, 694), (972, 574, 576, 973), (795, 444, 442, 797), (856, 522, 527, 857), (824, 484, 483, 825), (255, 138, 136, 256), (328, 148, 150, 327), (739, 424, 423, 740), (698, 385, 384, 699), (27, 45, 28, 29), (299, 173, 175, 298), (273, 187, 185, 274), (999, 667, 662, 1000), (738, 425, 424, 739), (735, 746, 419, 418), (271, 191, 189, 272), (779, 793, 436, 435), (716, 349, 367, 717), (1009, 678, 677, 1010), (769, 463, 459, 770), (228, 208, 207, 229), (785, 457, 456, 786), (703, 380, 383, 704), (106, 107, 0, 105), (810, 498, 495, 811), (776, 433, 432, 761), (885, 550, 549, 886), (238, 125, 123, 239), (284, 216, 214, 285), (108, 109, 107, 106), (995, 661, 660, 996), (828, 489, 488, 829), (767, 465, 464, 768), (816, 494, 493, 817), (322, 158, 114, 321), (946, 591, 590, 947), (691, 357, 362, 692), (941, 627, 626, 942), (343, 135, 137, 342), (83, 88, 84, 85), (782, 450, 449, 784), (274, 185, 183, 275), (836, 477, 476, 837), (66, 67, 63, 65), (936, 635, 634, 937), (265, 151, 149, 266), (966, 575, 574, 972), (1012, 666, 665, 1013), (850, 534, 533, 851), (890, 548, 547, 891), (750, 416, 415, 751), (804, 682, 492, 491), (852, 532, 531, 853), (969, 580, 579, 970), (906, 608, 607, 907), (749, 412, 411, 748), (334, 217, 219, 333), (227, 162, 208, 228), (339, 141, 143, 338), (775, 774, 460, 434), (1015, 679, 669, 997), (801, 445, 444, 795), (694, 360, 359, 695), (857, 527, 526, 858), (833, 480, 479, 834), (823, 485, 484, 824), (43, 44, 42, 41), (902, 545, 544, 876), (816, 831, 481, 494), (264, 153, 151, 265), (262, 157, 155, 263), (870, 535, 539, 871), (732, 397, 396, 730), (714, 373, 372, 715), (139, 141, 339, 340, 341), (838, 474, 475, 839), (236, 128, 127, 237), (94, 95, 93, 92), (935, 636, 635, 936), (981, 643, 642, 982), (1004, 664, 672, 1005), (352, 688, 690, 356), (790, 438, 437, 791), (311, 198, 200, 310), (937, 634, 633, 912), (304, 165, 167, 303), (826, 482, 481, 831), (294, 295, 180, 182), (740, 423, 422, 741), (280, 224, 222, 281), (796, 441, 443, 794), (722, 389, 388, 723), (241, 119, 117, 258), (948, 589, 346, 345, 1008), (92, 93, 91, 90), (292, 186, 188, 291), (704, 383, 382, 705), (281, 222, 220, 282), (752, 406, 402, 753), (252, 209, 142, 253), (807, 466, 473, 808), (709, 370, 369, 710), (913, 624, 632, 914), (323, 156, 158, 322), (926, 619, 612, 908), (3, 15, 1, 2), (711, 376, 375, 712), (302, 169, 171, 301), (928, 606, 605, 929), (910, 610, 609, 911), (101, 110, 102, 103), (1015, 1014, 680, 679), (765, 428, 427, 766), (233, 199, 197, 234), (818, 501, 502, 820), (1000, 662, 663, 1001)])
me_rob_12195.polygons.foreach_set('material_index', [0, 0, 0, 1, 0, 1, 1, 0, 0, 1, 0, 0, 0, 0, 0, 0, 1, 1, 1, 0, 1, 1, 1, 1, 0, 0, 0, 1, 1, 0, 1, 0, 1, 0, 1, 0, 1, 1, 0, 0, 0, 1, 0, 1, 1, 1, 1, 0, 1, 0, 0, 0, 0, 0, 0, 0, 0, 1, 0, 0, 0, 0, 0, 0, 1, 0, 0, 1, 0, 1, 0, 1, 1, 0, 1, 0, 1, 0, 0, 0, 0, 0, 1, 0, 1, 0, 0, 0, 0, 1, 0, 0, 1, 0, 1, 0, 1, 0, 0, 0, 0, 1, 0, 0, 0, 0, 0, 0, 0, 0, 0, 0, 0, 0, 0, 0, 1, 0, 0, 1, 1, 1, 1, 1, 0, 0, 0, 0, 1, 1, 1, 1, 1, 1, 0, 1, 1, 0, 1, 1, 0, 1, 1, 1, 1, 0, 1, 1, 1, 0, 0, 1, 0, 1, 1, 0, 0, 0, 0, 0, 0, 0, 1, 0, 1, 0, 0, 0, 1, 1, 1, 0, 0, 0, 0, 0, 1, 1, 0, 0, 0, 1, 0, 1, 0, 0, 0, 0, 1, 0, 1, 0, 1, 1, 0, 0, 0, 1, 0, 1, 1, 0, 0, 0, 0, 0, 0, 1, 0, 0, 0, 0, 1, 0, 0, 0, 1, 0, 1, 0, 1, 0, 0, 0, 0, 0, 0, 1, 0, 1, 0, 0, 0, 0, 1, 0, 0, 0, 1, 1, 0, 0, 0, 0, 0, 0, 0, 0, 1, 1, 1, 0, 0, 0, 0, 0, 0, 0, 0, 0, 1, 0, 0, 0, 0, 0, 1, 0, 1, 0, 0, 0, 1, 1, 0, 0, 0, 0, 1, 1, 1, 0, 1, 0, 0, 0, 0, 0, 1, 0, 0, 0, 0, 1, 1, 0, 0, 0, 1, 0, 0, 0, 0, 0, 1, 0, 0, 0, 0, 0, 0, 0, 0, 1, 0, 0, 1, 0, 0, 0, 0, 0, 1, 0, 0, 0, 0, 0, 0, 1, 0, 1, 1, 1, 0, 0, 0, 1, 1, 0, 0, 0, 1, 0, 0, 0, 0, 1, 0, 0, 0, 0, 0, 0, 0, 0, 0, 0, 1, 0, 1, 0, 0, 0, 0, 1, 0, 1, 0, 0, 0, 0, 0, 0, 1, 0, 0, 1, 1, 1, 0, 0, 0, 1, 0, 1, 1, 0, 0, 1, 1, 0, 0, 0, 0, 0, 0, 1, 0, 0, 0, 0, 0, 0, 0, 1, 1, 0, 0, 1, 1, 1, 0, 0, 0, 1, 0, 0, 0, 0, 1, 0, 0, 1, 0, 0, 0, 1, 1, 1, 0, 0, 0, 0, 1, 0, 0, 0, 1, 1, 0, 1, 0, 1, 0, 1, 0, 0, 0, 0, 0, 0, 0, 0, 0, 0, 1, 1, 1, 0, 0, 0, 0, 0, 0, 0, 1, 0, 0, 1, 1, 0, 0, 0, 1, 0, 1, 1, 0, 0, 0, 0, 0, 1, 0, 1, 0, 1, 0, 1, 0, 0, 1, 0, 1, 1, 0, 1, 0, 1, 0, 0, 0, 1, 0, 1, 0, 1, 0, 0, 1, 0, 0, 1, 0, 0])
me_rob_12195.materials.append(mat_material)
me_rob_12195.materials.append(mat_material_001)
me_rob_12195.use_remesh_preserve_volume = False
me_rob_12195.use_remesh_preserve_attributes = False
me_rob_12195.use_mirror_vertex_groups = False
me_rob_12195.update()

# ---- objects
ob_rob_12195 = bpy.data.objects.new('ROB-12195', me_rob_12195)
ob_camera = bpy.data.objects.new('Camera', cam_camera)

# ---- transforms, parenting, visibility, modifiers, constraints
ob_rob_12195.location = (0.0, 0.0, 0.0)
ob_rob_12195.lineart.crease_threshold = 0.0
ob_camera.location = (7.481, -6.508, 5.344)
ob_camera.rotation_euler = (1.109, 0.01082, 0.8149)
ob_camera.lock_rotations_4d = False
ob_camera.empty_display_type = 'ARROWS'
ob_camera.color = (0.0, 0.0, 0.0, 0.0)
ob_camera.display_type = 'WIRE'
ob_camera.lineart.crease_threshold = 0.0

# ---- collection membership
col_collection_1.objects.link(ob_rob_12195)
col_collection_1.objects.link(ob_camera)

# ---- scene / render settings (as saved in the file)
scene.camera = ob_camera
scene.frame_start = 1; scene.frame_end = 250; scene.frame_set(1)
scene.render.engine = 'BLENDER_EEVEE_NEXT'
scene.render.resolution_percentage = 50
scene.render.dither_intensity = 0.0
scene.cycles.use_denoising = False
scene.cycles.samples = 10
scene.cycles.sampling_pattern = 'TABULATED_SOBOL'
scene.cycles.light_sampling_threshold = 0.0
scene.cycles.use_adaptive_sampling = False
scene.cycles.use_light_tree = False
scene.cycles.blur_glossy = 0.0
scene.cycles.pixel_filter_type = 'GAUSSIAN'
scene.cycles.sample_clamp_indirect = 0.0
scene.view_settings.view_transform = 'Raw'
bpy.context.view_layer.update()

# ---- added for rendering (the .blend has no usable light): sun
light_auto_sun = bpy.data.lights.new('AutoSun', 'SUN')
light_auto_sun.energy = 3.0
light_auto_sun.angle = 0.0523599
ob_auto_sun = bpy.data.objects.new('AutoSun', light_auto_sun)
scene.collection.objects.link(ob_auto_sun)
ob_auto_sun.rotation_euler = (0.872665, 0.174533, 0.523599)
bpy.context.view_layer.update()
